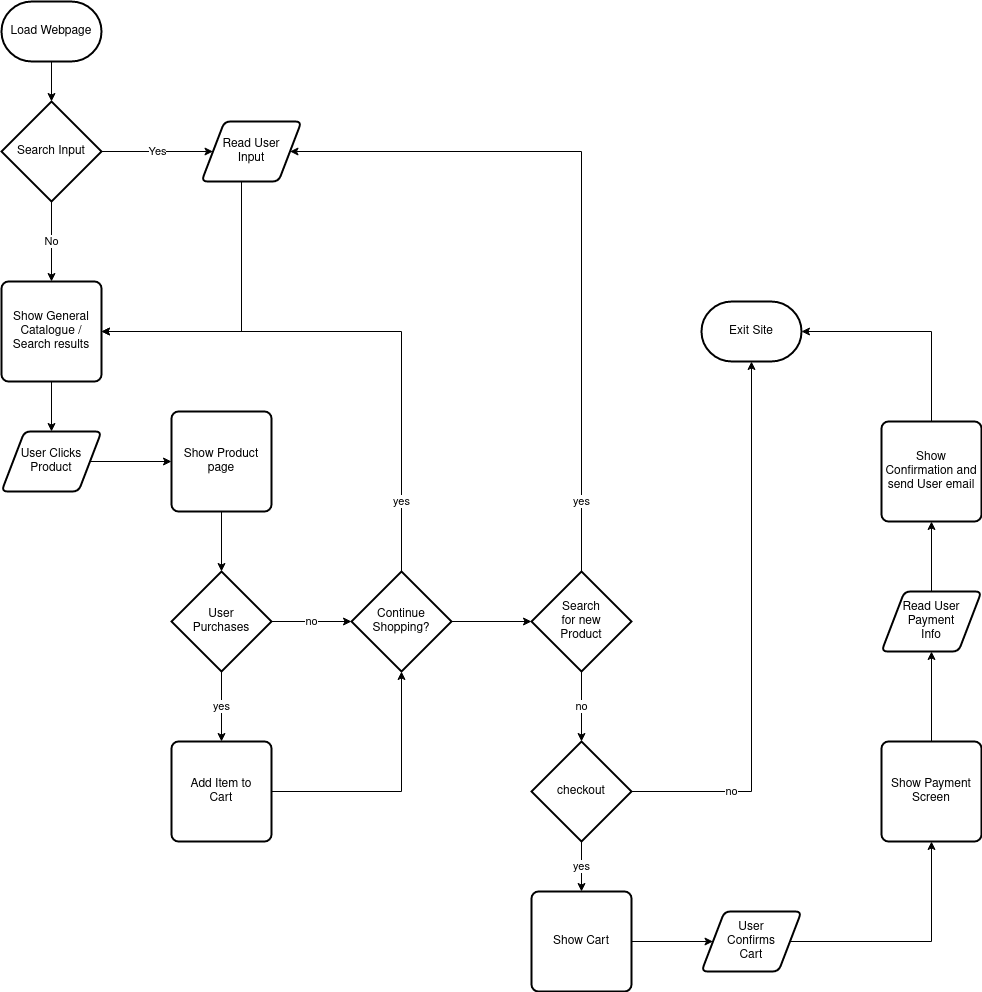

The diagram above was exported from draw.io. Its source (the exported page's mxGraphModel, read from the mxfile embedded in the PNG):
<mxGraphModel dx="1800" dy="1033" grid="1" gridSize="10" guides="1" tooltips="1" connect="1" arrows="1" fold="1" page="1" pageScale="1" pageWidth="1100" pageHeight="1100" background="#FFFFFF" math="0" shadow="0">
  <root>
    <mxCell id="0" />
    <mxCell id="1" parent="0" />
    <mxCell id="R1PBfPEOp6V-KhrSHl9i-6" style="edgeStyle=orthogonalEdgeStyle;rounded=0;orthogonalLoop=1;jettySize=auto;html=1;exitX=0.5;exitY=1;exitDx=0;exitDy=0;exitPerimeter=0;entryX=0.5;entryY=0;entryDx=0;entryDy=0;entryPerimeter=0;" edge="1" parent="1" source="R1PBfPEOp6V-KhrSHl9i-1" target="R1PBfPEOp6V-KhrSHl9i-3">
      <mxGeometry relative="1" as="geometry" />
    </mxCell>
    <mxCell id="R1PBfPEOp6V-KhrSHl9i-1" value="Load Webpage" style="strokeWidth=2;html=1;shape=mxgraph.flowchart.terminator;whiteSpace=wrap;" vertex="1" parent="1">
      <mxGeometry x="40" y="20" width="100" height="60" as="geometry" />
    </mxCell>
    <mxCell id="R1PBfPEOp6V-KhrSHl9i-5" value="Yes" style="edgeStyle=orthogonalEdgeStyle;rounded=0;orthogonalLoop=1;jettySize=auto;html=1;" edge="1" parent="1" source="R1PBfPEOp6V-KhrSHl9i-3" target="R1PBfPEOp6V-KhrSHl9i-4">
      <mxGeometry relative="1" as="geometry" />
    </mxCell>
    <mxCell id="R1PBfPEOp6V-KhrSHl9i-8" value="No" style="edgeStyle=orthogonalEdgeStyle;rounded=0;orthogonalLoop=1;jettySize=auto;html=1;exitX=0.5;exitY=1;exitDx=0;exitDy=0;exitPerimeter=0;entryX=0.5;entryY=0;entryDx=0;entryDy=0;entryPerimeter=0;" edge="1" parent="1" source="R1PBfPEOp6V-KhrSHl9i-3">
      <mxGeometry relative="1" as="geometry">
        <mxPoint x="90" y="300" as="targetPoint" />
      </mxGeometry>
    </mxCell>
    <mxCell id="R1PBfPEOp6V-KhrSHl9i-3" value="Search Input" style="strokeWidth=2;html=1;shape=mxgraph.flowchart.decision;whiteSpace=wrap;" vertex="1" parent="1">
      <mxGeometry x="40" y="120" width="100" height="100" as="geometry" />
    </mxCell>
    <mxCell id="R1PBfPEOp6V-KhrSHl9i-16" style="edgeStyle=orthogonalEdgeStyle;rounded=0;orthogonalLoop=1;jettySize=auto;html=1;entryX=1;entryY=0.5;entryDx=0;entryDy=0;" edge="1" parent="1" source="R1PBfPEOp6V-KhrSHl9i-4" target="R1PBfPEOp6V-KhrSHl9i-15">
      <mxGeometry relative="1" as="geometry">
        <mxPoint x="290" y="360" as="targetPoint" />
        <Array as="points">
          <mxPoint x="280" y="350" />
        </Array>
      </mxGeometry>
    </mxCell>
    <mxCell id="R1PBfPEOp6V-KhrSHl9i-4" value="&lt;div&gt;Read User &lt;br&gt;&lt;/div&gt;&lt;div&gt;Input&lt;br&gt;&lt;/div&gt;" style="shape=parallelogram;html=1;strokeWidth=2;perimeter=parallelogramPerimeter;whiteSpace=wrap;rounded=1;arcSize=12;size=0.23;" vertex="1" parent="1">
      <mxGeometry x="240" y="140" width="100" height="60" as="geometry" />
    </mxCell>
    <mxCell id="R1PBfPEOp6V-KhrSHl9i-18" style="edgeStyle=orthogonalEdgeStyle;rounded=0;orthogonalLoop=1;jettySize=auto;html=1;entryX=0.5;entryY=0;entryDx=0;entryDy=0;entryPerimeter=0;" edge="1" parent="1" source="R1PBfPEOp6V-KhrSHl9i-15">
      <mxGeometry relative="1" as="geometry">
        <mxPoint x="90" y="450" as="targetPoint" />
      </mxGeometry>
    </mxCell>
    <mxCell id="R1PBfPEOp6V-KhrSHl9i-15" value="Show General Catalogue / Search results" style="rounded=1;whiteSpace=wrap;html=1;absoluteArcSize=1;arcSize=14;strokeWidth=2;" vertex="1" parent="1">
      <mxGeometry x="40" y="300" width="100" height="100" as="geometry" />
    </mxCell>
    <mxCell id="R1PBfPEOp6V-KhrSHl9i-26" style="edgeStyle=orthogonalEdgeStyle;rounded=0;orthogonalLoop=1;jettySize=auto;html=1;exitX=0.5;exitY=1;exitDx=0;exitDy=0;entryX=0.5;entryY=0;entryDx=0;entryDy=0;entryPerimeter=0;" edge="1" parent="1" source="R1PBfPEOp6V-KhrSHl9i-19" target="R1PBfPEOp6V-KhrSHl9i-25">
      <mxGeometry relative="1" as="geometry" />
    </mxCell>
    <mxCell id="R1PBfPEOp6V-KhrSHl9i-19" value="Show Product page" style="rounded=1;whiteSpace=wrap;html=1;absoluteArcSize=1;arcSize=14;strokeWidth=2;" vertex="1" parent="1">
      <mxGeometry x="210" y="430" width="100" height="100" as="geometry" />
    </mxCell>
    <mxCell id="R1PBfPEOp6V-KhrSHl9i-24" style="edgeStyle=orthogonalEdgeStyle;rounded=0;orthogonalLoop=1;jettySize=auto;html=1;exitX=1;exitY=0.5;exitDx=0;exitDy=0;entryX=0;entryY=0.5;entryDx=0;entryDy=0;" edge="1" parent="1" source="R1PBfPEOp6V-KhrSHl9i-23" target="R1PBfPEOp6V-KhrSHl9i-19">
      <mxGeometry relative="1" as="geometry" />
    </mxCell>
    <mxCell id="R1PBfPEOp6V-KhrSHl9i-23" value="&lt;div&gt;User Clicks&lt;/div&gt;&lt;div&gt;Product&lt;br&gt;&lt;/div&gt;" style="shape=parallelogram;html=1;strokeWidth=2;perimeter=parallelogramPerimeter;whiteSpace=wrap;rounded=1;arcSize=12;size=0.23;" vertex="1" parent="1">
      <mxGeometry x="40" y="450" width="100" height="60" as="geometry" />
    </mxCell>
    <mxCell id="R1PBfPEOp6V-KhrSHl9i-30" value="yes" style="edgeStyle=orthogonalEdgeStyle;rounded=0;orthogonalLoop=1;jettySize=auto;html=1;exitX=0.5;exitY=1;exitDx=0;exitDy=0;exitPerimeter=0;entryX=0.5;entryY=0;entryDx=0;entryDy=0;" edge="1" parent="1" source="R1PBfPEOp6V-KhrSHl9i-25" target="R1PBfPEOp6V-KhrSHl9i-28">
      <mxGeometry relative="1" as="geometry" />
    </mxCell>
    <mxCell id="R1PBfPEOp6V-KhrSHl9i-33" value="no" style="edgeStyle=orthogonalEdgeStyle;rounded=0;orthogonalLoop=1;jettySize=auto;html=1;exitX=1;exitY=0.5;exitDx=0;exitDy=0;exitPerimeter=0;" edge="1" parent="1" source="R1PBfPEOp6V-KhrSHl9i-25">
      <mxGeometry relative="1" as="geometry">
        <mxPoint x="390" y="640" as="targetPoint" />
      </mxGeometry>
    </mxCell>
    <mxCell id="R1PBfPEOp6V-KhrSHl9i-25" value="&lt;div&gt;User&lt;/div&gt;&lt;div&gt;Purchases&lt;br&gt;&lt;/div&gt;" style="strokeWidth=2;html=1;shape=mxgraph.flowchart.decision;whiteSpace=wrap;" vertex="1" parent="1">
      <mxGeometry x="210" y="590" width="100" height="100" as="geometry" />
    </mxCell>
    <mxCell id="R1PBfPEOp6V-KhrSHl9i-36" style="edgeStyle=orthogonalEdgeStyle;rounded=0;orthogonalLoop=1;jettySize=auto;html=1;entryX=0.5;entryY=1;entryDx=0;entryDy=0;entryPerimeter=0;" edge="1" parent="1" source="R1PBfPEOp6V-KhrSHl9i-28" target="R1PBfPEOp6V-KhrSHl9i-34">
      <mxGeometry relative="1" as="geometry" />
    </mxCell>
    <mxCell id="R1PBfPEOp6V-KhrSHl9i-28" value="&lt;div&gt;Add Item to&lt;/div&gt;&lt;div&gt;Cart&lt;br&gt;&lt;/div&gt;" style="rounded=1;whiteSpace=wrap;html=1;absoluteArcSize=1;arcSize=14;strokeWidth=2;" vertex="1" parent="1">
      <mxGeometry x="210" y="760" width="100" height="100" as="geometry" />
    </mxCell>
    <mxCell id="R1PBfPEOp6V-KhrSHl9i-35" value="&lt;div&gt;yes&lt;/div&gt;" style="edgeStyle=orthogonalEdgeStyle;rounded=0;orthogonalLoop=1;jettySize=auto;html=1;exitX=0.5;exitY=0;exitDx=0;exitDy=0;exitPerimeter=0;entryX=1;entryY=0.5;entryDx=0;entryDy=0;" edge="1" parent="1" source="R1PBfPEOp6V-KhrSHl9i-34" target="R1PBfPEOp6V-KhrSHl9i-15">
      <mxGeometry x="-0.7407" relative="1" as="geometry">
        <mxPoint as="offset" />
      </mxGeometry>
    </mxCell>
    <mxCell id="R1PBfPEOp6V-KhrSHl9i-38" style="edgeStyle=orthogonalEdgeStyle;rounded=0;orthogonalLoop=1;jettySize=auto;html=1;exitX=1;exitY=0.5;exitDx=0;exitDy=0;exitPerimeter=0;entryX=0;entryY=0.5;entryDx=0;entryDy=0;entryPerimeter=0;" edge="1" parent="1" source="R1PBfPEOp6V-KhrSHl9i-34" target="R1PBfPEOp6V-KhrSHl9i-37">
      <mxGeometry relative="1" as="geometry" />
    </mxCell>
    <mxCell id="R1PBfPEOp6V-KhrSHl9i-34" value="&lt;div&gt;Continue &lt;br&gt;&lt;/div&gt;&lt;div&gt;Shopping?&lt;br&gt;&lt;/div&gt;" style="strokeWidth=2;html=1;shape=mxgraph.flowchart.decision;whiteSpace=wrap;" vertex="1" parent="1">
      <mxGeometry x="390" y="590" width="100" height="100" as="geometry" />
    </mxCell>
    <mxCell id="R1PBfPEOp6V-KhrSHl9i-39" value="yes" style="edgeStyle=orthogonalEdgeStyle;rounded=0;orthogonalLoop=1;jettySize=auto;html=1;exitX=0.5;exitY=0;exitDx=0;exitDy=0;exitPerimeter=0;entryX=1;entryY=0.5;entryDx=0;entryDy=0;" edge="1" parent="1" source="R1PBfPEOp6V-KhrSHl9i-37" target="R1PBfPEOp6V-KhrSHl9i-4">
      <mxGeometry x="-0.8032" relative="1" as="geometry">
        <Array as="points">
          <mxPoint x="620" y="170" />
        </Array>
        <mxPoint as="offset" />
      </mxGeometry>
    </mxCell>
    <mxCell id="R1PBfPEOp6V-KhrSHl9i-41" value="no" style="edgeStyle=orthogonalEdgeStyle;rounded=0;orthogonalLoop=1;jettySize=auto;html=1;entryX=0.5;entryY=0;entryDx=0;entryDy=0;entryPerimeter=0;" edge="1" parent="1" source="R1PBfPEOp6V-KhrSHl9i-37" target="R1PBfPEOp6V-KhrSHl9i-40">
      <mxGeometry relative="1" as="geometry" />
    </mxCell>
    <mxCell id="R1PBfPEOp6V-KhrSHl9i-37" value="&lt;div&gt;Search&lt;/div&gt;&lt;div&gt;for new&lt;/div&gt;&lt;div&gt;Product&lt;br&gt;&lt;/div&gt;" style="strokeWidth=2;html=1;shape=mxgraph.flowchart.decision;whiteSpace=wrap;" vertex="1" parent="1">
      <mxGeometry x="570" y="590" width="100" height="100" as="geometry" />
    </mxCell>
    <mxCell id="R1PBfPEOp6V-KhrSHl9i-63" value="yes" style="edgeStyle=orthogonalEdgeStyle;rounded=0;orthogonalLoop=1;jettySize=auto;html=1;exitX=0.5;exitY=1;exitDx=0;exitDy=0;exitPerimeter=0;entryX=0.5;entryY=0;entryDx=0;entryDy=0;" edge="1" parent="1" source="R1PBfPEOp6V-KhrSHl9i-40" target="R1PBfPEOp6V-KhrSHl9i-48">
      <mxGeometry relative="1" as="geometry" />
    </mxCell>
    <mxCell id="R1PBfPEOp6V-KhrSHl9i-65" value="no" style="edgeStyle=orthogonalEdgeStyle;rounded=0;orthogonalLoop=1;jettySize=auto;html=1;exitX=1;exitY=0.5;exitDx=0;exitDy=0;exitPerimeter=0;entryX=0.5;entryY=1;entryDx=0;entryDy=0;entryPerimeter=0;" edge="1" parent="1" source="R1PBfPEOp6V-KhrSHl9i-40" target="R1PBfPEOp6V-KhrSHl9i-45">
      <mxGeometry x="-0.6364" relative="1" as="geometry">
        <mxPoint as="offset" />
      </mxGeometry>
    </mxCell>
    <mxCell id="R1PBfPEOp6V-KhrSHl9i-40" value="checkout" style="strokeWidth=2;html=1;shape=mxgraph.flowchart.decision;whiteSpace=wrap;" vertex="1" parent="1">
      <mxGeometry x="570" y="760" width="100" height="100" as="geometry" />
    </mxCell>
    <mxCell id="R1PBfPEOp6V-KhrSHl9i-45" value="Exit Site" style="strokeWidth=2;html=1;shape=mxgraph.flowchart.terminator;whiteSpace=wrap;" vertex="1" parent="1">
      <mxGeometry x="740" y="320" width="100" height="60" as="geometry" />
    </mxCell>
    <mxCell id="R1PBfPEOp6V-KhrSHl9i-64" style="edgeStyle=orthogonalEdgeStyle;rounded=0;orthogonalLoop=1;jettySize=auto;html=1;exitX=1;exitY=0.5;exitDx=0;exitDy=0;" edge="1" parent="1" source="R1PBfPEOp6V-KhrSHl9i-48" target="R1PBfPEOp6V-KhrSHl9i-50">
      <mxGeometry relative="1" as="geometry" />
    </mxCell>
    <mxCell id="R1PBfPEOp6V-KhrSHl9i-48" value="Show Cart" style="rounded=1;whiteSpace=wrap;html=1;absoluteArcSize=1;arcSize=14;strokeWidth=2;" vertex="1" parent="1">
      <mxGeometry x="570" y="910" width="100" height="100" as="geometry" />
    </mxCell>
    <mxCell id="R1PBfPEOp6V-KhrSHl9i-58" style="edgeStyle=orthogonalEdgeStyle;rounded=0;orthogonalLoop=1;jettySize=auto;html=1;exitX=1;exitY=0.5;exitDx=0;exitDy=0;" edge="1" parent="1" source="R1PBfPEOp6V-KhrSHl9i-50" target="R1PBfPEOp6V-KhrSHl9i-57">
      <mxGeometry relative="1" as="geometry" />
    </mxCell>
    <mxCell id="R1PBfPEOp6V-KhrSHl9i-50" value="&lt;div&gt;User&lt;/div&gt;&lt;div&gt;Confirms&lt;/div&gt;&lt;div&gt;Cart&lt;br&gt;&lt;/div&gt;" style="shape=parallelogram;html=1;strokeWidth=2;perimeter=parallelogramPerimeter;whiteSpace=wrap;rounded=1;arcSize=12;size=0.23;" vertex="1" parent="1">
      <mxGeometry x="740" y="930" width="100" height="60" as="geometry" />
    </mxCell>
    <mxCell id="R1PBfPEOp6V-KhrSHl9i-60" style="edgeStyle=orthogonalEdgeStyle;rounded=0;orthogonalLoop=1;jettySize=auto;html=1;" edge="1" parent="1" source="R1PBfPEOp6V-KhrSHl9i-57" target="R1PBfPEOp6V-KhrSHl9i-59">
      <mxGeometry relative="1" as="geometry" />
    </mxCell>
    <mxCell id="R1PBfPEOp6V-KhrSHl9i-57" value="Show Payment Screen" style="rounded=1;whiteSpace=wrap;html=1;absoluteArcSize=1;arcSize=14;strokeWidth=2;" vertex="1" parent="1">
      <mxGeometry x="920" y="760" width="100" height="100" as="geometry" />
    </mxCell>
    <mxCell id="R1PBfPEOp6V-KhrSHl9i-62" style="edgeStyle=orthogonalEdgeStyle;rounded=0;orthogonalLoop=1;jettySize=auto;html=1;exitX=0.5;exitY=0;exitDx=0;exitDy=0;" edge="1" parent="1" source="R1PBfPEOp6V-KhrSHl9i-59" target="R1PBfPEOp6V-KhrSHl9i-61">
      <mxGeometry relative="1" as="geometry" />
    </mxCell>
    <mxCell id="R1PBfPEOp6V-KhrSHl9i-59" value="&lt;div&gt;Read User&lt;/div&gt;&lt;div&gt;Payment &lt;br&gt;&lt;/div&gt;&lt;div&gt;Info&lt;br&gt;&lt;/div&gt;" style="shape=parallelogram;html=1;strokeWidth=2;perimeter=parallelogramPerimeter;whiteSpace=wrap;rounded=1;arcSize=12;size=0.23;" vertex="1" parent="1">
      <mxGeometry x="920" y="610" width="100" height="60" as="geometry" />
    </mxCell>
    <mxCell id="R1PBfPEOp6V-KhrSHl9i-66" style="edgeStyle=orthogonalEdgeStyle;rounded=0;orthogonalLoop=1;jettySize=auto;html=1;entryX=1;entryY=0.5;entryDx=0;entryDy=0;entryPerimeter=0;" edge="1" parent="1" source="R1PBfPEOp6V-KhrSHl9i-61" target="R1PBfPEOp6V-KhrSHl9i-45">
      <mxGeometry relative="1" as="geometry">
        <Array as="points">
          <mxPoint x="970" y="350" />
        </Array>
      </mxGeometry>
    </mxCell>
    <mxCell id="R1PBfPEOp6V-KhrSHl9i-61" value="&lt;div&gt;Show Confirmation and send User email&lt;br&gt;&lt;/div&gt;" style="rounded=1;whiteSpace=wrap;html=1;absoluteArcSize=1;arcSize=14;strokeWidth=2;" vertex="1" parent="1">
      <mxGeometry x="920" y="440" width="100" height="100" as="geometry" />
    </mxCell>
  </root>
</mxGraphModel>